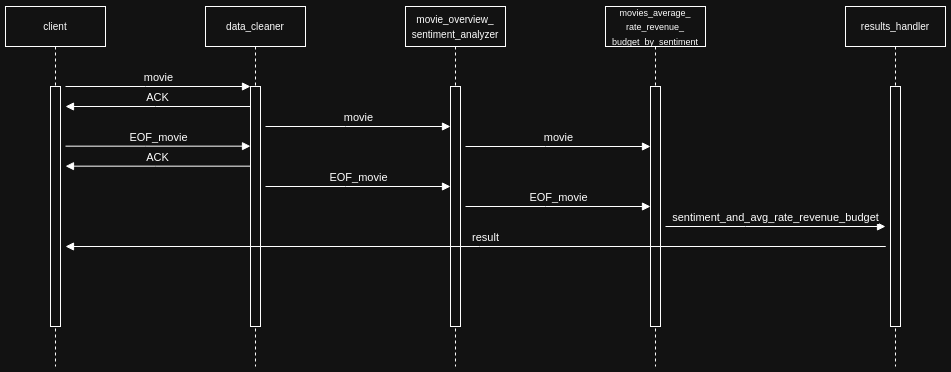

The diagram above was exported from draw.io. Its source (the exported page's mxGraphModel, read from the mxfile embedded in the PNG):
<mxGraphModel dx="1428" dy="693" grid="1" gridSize="10" guides="1" tooltips="1" connect="1" arrows="1" fold="1" page="1" pageScale="1" pageWidth="850" pageHeight="1100" background="#ffffff" math="0" shadow="0">
  <root>
    <mxCell id="0" />
    <mxCell id="1" parent="0" />
    <mxCell id="aM9ryv3xv72pqoxQDRHE-5" value="&lt;div&gt;&lt;span style=&quot;font-size: 10px;&quot;&gt;data_cleaner&lt;/span&gt;&lt;/div&gt;" style="shape=umlLifeline;perimeter=lifelinePerimeter;whiteSpace=wrap;html=1;container=0;dropTarget=0;collapsible=0;recursiveResize=0;outlineConnect=0;portConstraint=eastwest;newEdgeStyle={&quot;edgeStyle&quot;:&quot;elbowEdgeStyle&quot;,&quot;elbow&quot;:&quot;vertical&quot;,&quot;curved&quot;:0,&quot;rounded&quot;:0};" parent="1" vertex="1">
      <mxGeometry x="240" y="40" width="100" height="360" as="geometry" />
    </mxCell>
    <mxCell id="aM9ryv3xv72pqoxQDRHE-6" value="" style="html=1;points=[];perimeter=orthogonalPerimeter;outlineConnect=0;targetShapes=umlLifeline;portConstraint=eastwest;newEdgeStyle={&quot;edgeStyle&quot;:&quot;elbowEdgeStyle&quot;,&quot;elbow&quot;:&quot;vertical&quot;,&quot;curved&quot;:0,&quot;rounded&quot;:0};" parent="aM9ryv3xv72pqoxQDRHE-5" vertex="1">
      <mxGeometry x="45" y="80" width="10" height="240" as="geometry" />
    </mxCell>
    <mxCell id="aM9ryv3xv72pqoxQDRHE-7" value="movie" style="html=1;verticalAlign=bottom;endArrow=block;edgeStyle=elbowEdgeStyle;elbow=vertical;curved=0;rounded=0;" parent="1" target="aM9ryv3xv72pqoxQDRHE-6" edge="1">
      <mxGeometry relative="1" as="geometry">
        <mxPoint x="100" y="120" as="sourcePoint" />
        <Array as="points">
          <mxPoint x="180" y="120" />
        </Array>
      </mxGeometry>
    </mxCell>
    <mxCell id="aM9ryv3xv72pqoxQDRHE-9" value="ACK" style="html=1;verticalAlign=bottom;endArrow=block;edgeStyle=elbowEdgeStyle;elbow=vertical;curved=0;rounded=0;" parent="1" edge="1">
      <mxGeometry relative="1" as="geometry">
        <mxPoint x="285" y="140" as="sourcePoint" />
        <Array as="points">
          <mxPoint x="190" y="140" />
        </Array>
        <mxPoint x="100" y="140" as="targetPoint" />
      </mxGeometry>
    </mxCell>
    <mxCell id="Z5785iIwndS0MzYNehBq-1" value="&lt;span style=&quot;font-size: 10px;&quot;&gt;movie_overview_&lt;/span&gt;&lt;div&gt;&lt;span style=&quot;font-size: 10px;&quot;&gt;sentiment_analyzer&lt;/span&gt;&lt;/div&gt;" style="shape=umlLifeline;perimeter=lifelinePerimeter;whiteSpace=wrap;html=1;container=0;dropTarget=0;collapsible=0;recursiveResize=0;outlineConnect=0;portConstraint=eastwest;newEdgeStyle={&quot;edgeStyle&quot;:&quot;elbowEdgeStyle&quot;,&quot;elbow&quot;:&quot;vertical&quot;,&quot;curved&quot;:0,&quot;rounded&quot;:0};" parent="1" vertex="1">
      <mxGeometry x="440" y="40" width="100" height="360" as="geometry" />
    </mxCell>
    <mxCell id="Z5785iIwndS0MzYNehBq-2" value="" style="html=1;points=[];perimeter=orthogonalPerimeter;outlineConnect=0;targetShapes=umlLifeline;portConstraint=eastwest;newEdgeStyle={&quot;edgeStyle&quot;:&quot;elbowEdgeStyle&quot;,&quot;elbow&quot;:&quot;vertical&quot;,&quot;curved&quot;:0,&quot;rounded&quot;:0};" parent="Z5785iIwndS0MzYNehBq-1" vertex="1">
      <mxGeometry x="45" y="80" width="10" height="240" as="geometry" />
    </mxCell>
    <mxCell id="Z5785iIwndS0MzYNehBq-3" value="&lt;font style=&quot;font-size: 9px;&quot;&gt;movies_average_&lt;/font&gt;&lt;div&gt;&lt;font style=&quot;font-size: 9px;&quot;&gt;rate_revenue_&lt;/font&gt;&lt;/div&gt;&lt;div&gt;&lt;font style=&quot;font-size: 9px;&quot;&gt;budget_by_sentiment&lt;/font&gt;&lt;/div&gt;" style="shape=umlLifeline;perimeter=lifelinePerimeter;whiteSpace=wrap;html=1;container=0;dropTarget=0;collapsible=0;recursiveResize=0;outlineConnect=0;portConstraint=eastwest;newEdgeStyle={&quot;edgeStyle&quot;:&quot;elbowEdgeStyle&quot;,&quot;elbow&quot;:&quot;vertical&quot;,&quot;curved&quot;:0,&quot;rounded&quot;:0};" parent="1" vertex="1">
      <mxGeometry x="640" y="40" width="100" height="360" as="geometry" />
    </mxCell>
    <mxCell id="Z5785iIwndS0MzYNehBq-4" value="" style="html=1;points=[];perimeter=orthogonalPerimeter;outlineConnect=0;targetShapes=umlLifeline;portConstraint=eastwest;newEdgeStyle={&quot;edgeStyle&quot;:&quot;elbowEdgeStyle&quot;,&quot;elbow&quot;:&quot;vertical&quot;,&quot;curved&quot;:0,&quot;rounded&quot;:0};" parent="Z5785iIwndS0MzYNehBq-3" vertex="1">
      <mxGeometry x="45" y="80" width="10" height="240" as="geometry" />
    </mxCell>
    <mxCell id="Z5785iIwndS0MzYNehBq-9" value="&lt;div&gt;&lt;span style=&quot;font-size: 10px;&quot;&gt;client&lt;/span&gt;&lt;/div&gt;" style="shape=umlLifeline;perimeter=lifelinePerimeter;whiteSpace=wrap;html=1;container=0;dropTarget=0;collapsible=0;recursiveResize=0;outlineConnect=0;portConstraint=eastwest;newEdgeStyle={&quot;edgeStyle&quot;:&quot;elbowEdgeStyle&quot;,&quot;elbow&quot;:&quot;vertical&quot;,&quot;curved&quot;:0,&quot;rounded&quot;:0};" parent="1" vertex="1">
      <mxGeometry x="40" y="40" width="100" height="360" as="geometry" />
    </mxCell>
    <mxCell id="Z5785iIwndS0MzYNehBq-10" value="" style="html=1;points=[];perimeter=orthogonalPerimeter;outlineConnect=0;targetShapes=umlLifeline;portConstraint=eastwest;newEdgeStyle={&quot;edgeStyle&quot;:&quot;elbowEdgeStyle&quot;,&quot;elbow&quot;:&quot;vertical&quot;,&quot;curved&quot;:0,&quot;rounded&quot;:0};" parent="Z5785iIwndS0MzYNehBq-9" vertex="1">
      <mxGeometry x="45" y="80" width="10" height="240" as="geometry" />
    </mxCell>
    <mxCell id="Z5785iIwndS0MzYNehBq-12" value="movie" style="html=1;verticalAlign=bottom;endArrow=block;edgeStyle=elbowEdgeStyle;elbow=vertical;curved=0;rounded=0;" parent="1" edge="1">
      <mxGeometry relative="1" as="geometry">
        <mxPoint x="300" y="160" as="sourcePoint" />
        <Array as="points">
          <mxPoint x="380" y="160" />
        </Array>
        <mxPoint x="485" y="160" as="targetPoint" />
      </mxGeometry>
    </mxCell>
    <mxCell id="Z5785iIwndS0MzYNehBq-13" value="movie" style="html=1;verticalAlign=bottom;endArrow=block;edgeStyle=elbowEdgeStyle;elbow=vertical;curved=0;rounded=0;" parent="1" edge="1">
      <mxGeometry relative="1" as="geometry">
        <mxPoint x="500" y="180" as="sourcePoint" />
        <Array as="points">
          <mxPoint x="580" y="180" />
        </Array>
        <mxPoint x="685" y="180" as="targetPoint" />
      </mxGeometry>
    </mxCell>
    <mxCell id="eYYbPOrqpoJOTD2rDYLH-5" value="&lt;span style=&quot;font-size: 10px;&quot;&gt;results_handler&lt;/span&gt;" style="shape=umlLifeline;perimeter=lifelinePerimeter;whiteSpace=wrap;html=1;container=0;dropTarget=0;collapsible=0;recursiveResize=0;outlineConnect=0;portConstraint=eastwest;newEdgeStyle={&quot;edgeStyle&quot;:&quot;elbowEdgeStyle&quot;,&quot;elbow&quot;:&quot;vertical&quot;,&quot;curved&quot;:0,&quot;rounded&quot;:0};" parent="1" vertex="1">
      <mxGeometry x="880" y="40" width="100" height="360" as="geometry" />
    </mxCell>
    <mxCell id="eYYbPOrqpoJOTD2rDYLH-6" value="" style="html=1;points=[];perimeter=orthogonalPerimeter;outlineConnect=0;targetShapes=umlLifeline;portConstraint=eastwest;newEdgeStyle={&quot;edgeStyle&quot;:&quot;elbowEdgeStyle&quot;,&quot;elbow&quot;:&quot;vertical&quot;,&quot;curved&quot;:0,&quot;rounded&quot;:0};" parent="eYYbPOrqpoJOTD2rDYLH-5" vertex="1">
      <mxGeometry x="45" y="80" width="10" height="240" as="geometry" />
    </mxCell>
    <mxCell id="eYYbPOrqpoJOTD2rDYLH-7" value="EOF_movie" style="html=1;verticalAlign=bottom;endArrow=block;edgeStyle=elbowEdgeStyle;elbow=vertical;curved=0;rounded=0;" parent="1" edge="1">
      <mxGeometry relative="1" as="geometry">
        <mxPoint x="100" y="179.66" as="sourcePoint" />
        <Array as="points">
          <mxPoint x="180" y="179.66" />
        </Array>
        <mxPoint x="285" y="179.66" as="targetPoint" />
      </mxGeometry>
    </mxCell>
    <mxCell id="eYYbPOrqpoJOTD2rDYLH-8" value="ACK" style="html=1;verticalAlign=bottom;endArrow=block;edgeStyle=elbowEdgeStyle;elbow=vertical;curved=0;rounded=0;" parent="1" edge="1">
      <mxGeometry relative="1" as="geometry">
        <mxPoint x="285" y="199.66" as="sourcePoint" />
        <Array as="points">
          <mxPoint x="190" y="199.66" />
        </Array>
        <mxPoint x="100" y="199.66" as="targetPoint" />
      </mxGeometry>
    </mxCell>
    <mxCell id="eYYbPOrqpoJOTD2rDYLH-11" value="EOF_movie" style="html=1;verticalAlign=bottom;endArrow=block;edgeStyle=elbowEdgeStyle;elbow=vertical;curved=0;rounded=0;" parent="1" edge="1">
      <mxGeometry relative="1" as="geometry">
        <mxPoint x="300" y="220" as="sourcePoint" />
        <Array as="points">
          <mxPoint x="380" y="220" />
        </Array>
        <mxPoint x="485" y="220" as="targetPoint" />
      </mxGeometry>
    </mxCell>
    <mxCell id="eYYbPOrqpoJOTD2rDYLH-12" value="EOF_movie" style="html=1;verticalAlign=bottom;endArrow=block;edgeStyle=elbowEdgeStyle;elbow=vertical;curved=0;rounded=0;" parent="1" edge="1">
      <mxGeometry relative="1" as="geometry">
        <mxPoint x="500" y="240" as="sourcePoint" />
        <Array as="points">
          <mxPoint x="580" y="240" />
        </Array>
        <mxPoint x="685" y="240" as="targetPoint" />
      </mxGeometry>
    </mxCell>
    <mxCell id="eYYbPOrqpoJOTD2rDYLH-17" value="&lt;div&gt;sentiment_and_&lt;span style=&quot;background-color: light-dark(#ffffff, var(--ge-dark-color, #121212)); color: light-dark(rgb(0, 0, 0), rgb(255, 255, 255));&quot;&gt;avg_rate_revenue_budget&lt;/span&gt;&lt;/div&gt;" style="html=1;verticalAlign=bottom;endArrow=block;edgeStyle=elbowEdgeStyle;elbow=vertical;curved=0;rounded=0;" parent="1" edge="1">
      <mxGeometry x="-0.0009" relative="1" as="geometry">
        <mxPoint x="700" y="260" as="sourcePoint" />
        <Array as="points">
          <mxPoint x="780" y="260" />
        </Array>
        <mxPoint x="920" y="260" as="targetPoint" />
        <mxPoint as="offset" />
      </mxGeometry>
    </mxCell>
    <mxCell id="PkIkRLXU1Rt3foRoppnv-1" value="result" style="html=1;verticalAlign=bottom;endArrow=block;edgeStyle=elbowEdgeStyle;elbow=vertical;curved=0;rounded=0;" parent="1" edge="1">
      <mxGeometry relative="1" as="geometry">
        <mxPoint x="900" y="280" as="sourcePoint" />
        <Array as="points">
          <mxPoint x="920" y="280" />
        </Array>
        <mxPoint x="100" y="280" as="targetPoint" />
      </mxGeometry>
    </mxCell>
  </root>
</mxGraphModel>